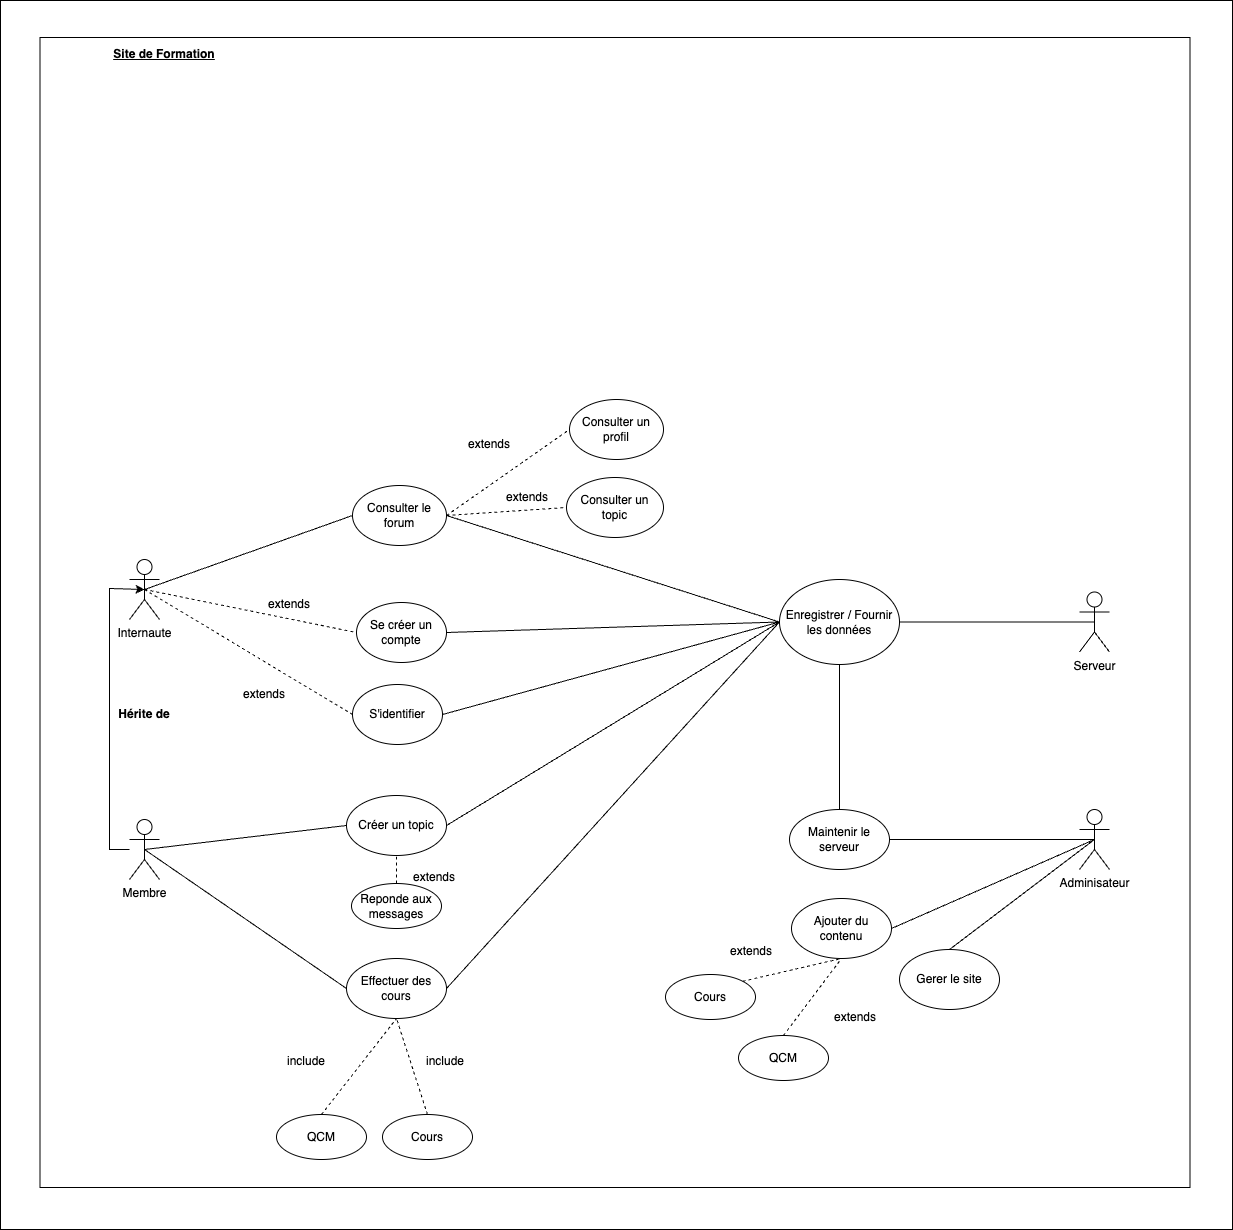

The diagram above was exported from draw.io. Its source (the exported page's mxGraphModel, read from the mxfile embedded in the PNG):
<mxGraphModel dx="2261" dy="1997" grid="0" gridSize="10" guides="1" tooltips="1" connect="1" arrows="1" fold="1" page="1" pageScale="1" pageWidth="827" pageHeight="1169" math="0" shadow="0">
  <root>
    <mxCell id="0" />
    <mxCell id="1" parent="0" />
    <mxCell id="SKlv-H3-f1EEdjjcUcNZ-2" value="" style="rounded=0;whiteSpace=wrap;html=1;" parent="1" vertex="1">
      <mxGeometry x="-619" y="-529" width="1232" height="1229" as="geometry" />
    </mxCell>
    <mxCell id="rhuumTkEu8v5pY9t5Kbu-26" value="" style="whiteSpace=wrap;html=1;aspect=fixed;" parent="1" vertex="1">
      <mxGeometry x="-579.5" y="-492" width="1150" height="1150" as="geometry" />
    </mxCell>
    <mxCell id="RKtbUrTnqs8Mgcey-Vz0-10" style="edgeStyle=orthogonalEdgeStyle;rounded=0;orthogonalLoop=1;jettySize=auto;html=1;entryX=0.5;entryY=0.5;entryDx=0;entryDy=0;entryPerimeter=0;" parent="1" source="RKtbUrTnqs8Mgcey-Vz0-3" target="RKtbUrTnqs8Mgcey-Vz0-6" edge="1">
      <mxGeometry relative="1" as="geometry">
        <Array as="points">
          <mxPoint x="-510" y="320" />
          <mxPoint x="-510" y="59" />
        </Array>
      </mxGeometry>
    </mxCell>
    <mxCell id="RKtbUrTnqs8Mgcey-Vz0-3" value="Membre" style="shape=umlActor;verticalLabelPosition=bottom;verticalAlign=top;html=1;outlineConnect=0;" parent="1" vertex="1">
      <mxGeometry x="-490" y="290" width="30" height="60" as="geometry" />
    </mxCell>
    <mxCell id="RKtbUrTnqs8Mgcey-Vz0-5" value="Consulter le forum" style="ellipse;whiteSpace=wrap;html=1;" parent="1" vertex="1">
      <mxGeometry x="-267" y="-44" width="94" height="60" as="geometry" />
    </mxCell>
    <mxCell id="RKtbUrTnqs8Mgcey-Vz0-6" value="Internaute" style="shape=umlActor;verticalLabelPosition=bottom;verticalAlign=top;html=1;outlineConnect=0;" parent="1" vertex="1">
      <mxGeometry x="-490" y="30" width="30" height="60" as="geometry" />
    </mxCell>
    <mxCell id="RKtbUrTnqs8Mgcey-Vz0-11" value="" style="endArrow=none;html=1;rounded=0;exitX=0.5;exitY=0.5;exitDx=0;exitDy=0;exitPerimeter=0;entryX=0;entryY=0.5;entryDx=0;entryDy=0;" parent="1" source="RKtbUrTnqs8Mgcey-Vz0-6" target="RKtbUrTnqs8Mgcey-Vz0-5" edge="1">
      <mxGeometry width="50" height="50" relative="1" as="geometry">
        <mxPoint x="-390" y="110" as="sourcePoint" />
        <mxPoint x="-340" y="60" as="targetPoint" />
      </mxGeometry>
    </mxCell>
    <mxCell id="RKtbUrTnqs8Mgcey-Vz0-12" value="Effectuer des cours" style="ellipse;whiteSpace=wrap;html=1;" parent="1" vertex="1">
      <mxGeometry x="-273" y="429" width="100" height="60" as="geometry" />
    </mxCell>
    <mxCell id="RKtbUrTnqs8Mgcey-Vz0-13" value="" style="endArrow=none;html=1;rounded=0;exitX=0.5;exitY=0.5;exitDx=0;exitDy=0;exitPerimeter=0;entryX=0;entryY=0.5;entryDx=0;entryDy=0;" parent="1" source="RKtbUrTnqs8Mgcey-Vz0-3" target="RKtbUrTnqs8Mgcey-Vz0-12" edge="1">
      <mxGeometry width="50" height="50" relative="1" as="geometry">
        <mxPoint x="-490" y="290" as="sourcePoint" />
        <mxPoint x="-251" y="250" as="targetPoint" />
      </mxGeometry>
    </mxCell>
    <mxCell id="RKtbUrTnqs8Mgcey-Vz0-14" value="&lt;b&gt;&lt;u&gt;Site de Formation&lt;/u&gt;&lt;/b&gt;" style="text;html=1;strokeColor=none;fillColor=none;align=center;verticalAlign=middle;whiteSpace=wrap;rounded=0;" parent="1" vertex="1">
      <mxGeometry x="-510" y="-490" width="110" height="30" as="geometry" />
    </mxCell>
    <mxCell id="RKtbUrTnqs8Mgcey-Vz0-16" value="Cours" style="ellipse;whiteSpace=wrap;html=1;" parent="1" vertex="1">
      <mxGeometry x="-237" y="585" width="90" height="45" as="geometry" />
    </mxCell>
    <mxCell id="RKtbUrTnqs8Mgcey-Vz0-17" value="Se créer un compte" style="ellipse;whiteSpace=wrap;html=1;" parent="1" vertex="1">
      <mxGeometry x="-263" y="73" width="90" height="60" as="geometry" />
    </mxCell>
    <mxCell id="RKtbUrTnqs8Mgcey-Vz0-22" value="" style="endArrow=none;dashed=1;html=1;rounded=0;exitX=0.5;exitY=0;exitDx=0;exitDy=0;entryX=0.5;entryY=1;entryDx=0;entryDy=0;" parent="1" source="RKtbUrTnqs8Mgcey-Vz0-16" target="RKtbUrTnqs8Mgcey-Vz0-12" edge="1">
      <mxGeometry width="50" height="50" relative="1" as="geometry">
        <mxPoint x="-119" y="452" as="sourcePoint" />
        <mxPoint x="-212" y="412" as="targetPoint" />
      </mxGeometry>
    </mxCell>
    <mxCell id="RKtbUrTnqs8Mgcey-Vz0-23" value="include" style="text;html=1;strokeColor=none;fillColor=none;align=center;verticalAlign=middle;whiteSpace=wrap;rounded=0;" parent="1" vertex="1">
      <mxGeometry x="-204" y="517" width="60" height="30" as="geometry" />
    </mxCell>
    <mxCell id="RKtbUrTnqs8Mgcey-Vz0-24" value="Consulter un topic" style="ellipse;whiteSpace=wrap;html=1;" parent="1" vertex="1">
      <mxGeometry x="-53" y="-52" width="97" height="60" as="geometry" />
    </mxCell>
    <mxCell id="rhuumTkEu8v5pY9t5Kbu-9" value="Consulter un profil" style="ellipse;whiteSpace=wrap;html=1;" parent="1" vertex="1">
      <mxGeometry x="-50" y="-130" width="94" height="60" as="geometry" />
    </mxCell>
    <mxCell id="rhuumTkEu8v5pY9t5Kbu-17" value="" style="endArrow=none;dashed=1;html=1;rounded=0;exitX=1;exitY=0.5;exitDx=0;exitDy=0;entryX=0;entryY=0.5;entryDx=0;entryDy=0;" parent="1" source="RKtbUrTnqs8Mgcey-Vz0-5" target="rhuumTkEu8v5pY9t5Kbu-9" edge="1">
      <mxGeometry width="50" height="50" relative="1" as="geometry">
        <mxPoint x="-117" y="-100" as="sourcePoint" />
        <mxPoint x="-117" y="-175" as="targetPoint" />
      </mxGeometry>
    </mxCell>
    <mxCell id="rhuumTkEu8v5pY9t5Kbu-18" value="" style="endArrow=none;dashed=1;html=1;rounded=0;exitX=1;exitY=0.5;exitDx=0;exitDy=0;entryX=0;entryY=0.5;entryDx=0;entryDy=0;" parent="1" source="RKtbUrTnqs8Mgcey-Vz0-5" target="RKtbUrTnqs8Mgcey-Vz0-24" edge="1">
      <mxGeometry width="50" height="50" relative="1" as="geometry">
        <mxPoint x="-163" as="sourcePoint" />
        <mxPoint x="-76" y="-60" as="targetPoint" />
      </mxGeometry>
    </mxCell>
    <mxCell id="rhuumTkEu8v5pY9t5Kbu-19" value="extends" style="text;html=1;strokeColor=none;fillColor=none;align=center;verticalAlign=middle;whiteSpace=wrap;rounded=0;" parent="1" vertex="1">
      <mxGeometry x="-160" y="-100" width="60" height="30" as="geometry" />
    </mxCell>
    <mxCell id="rhuumTkEu8v5pY9t5Kbu-20" value="extends" style="text;html=1;strokeColor=none;fillColor=none;align=center;verticalAlign=middle;whiteSpace=wrap;rounded=0;" parent="1" vertex="1">
      <mxGeometry x="-122" y="-47" width="60" height="30" as="geometry" />
    </mxCell>
    <mxCell id="rhuumTkEu8v5pY9t5Kbu-22" value="" style="endArrow=none;dashed=1;html=1;rounded=0;exitX=0.5;exitY=0.5;exitDx=0;exitDy=0;entryX=0;entryY=0.5;entryDx=0;entryDy=0;exitPerimeter=0;" parent="1" source="RKtbUrTnqs8Mgcey-Vz0-6" target="RKtbUrTnqs8Mgcey-Vz0-17" edge="1">
      <mxGeometry width="50" height="50" relative="1" as="geometry">
        <mxPoint x="-390" y="120" as="sourcePoint" />
        <mxPoint x="-303" y="60" as="targetPoint" />
      </mxGeometry>
    </mxCell>
    <mxCell id="rhuumTkEu8v5pY9t5Kbu-23" value="extends" style="text;html=1;strokeColor=none;fillColor=none;align=center;verticalAlign=middle;whiteSpace=wrap;rounded=0;" parent="1" vertex="1">
      <mxGeometry x="-360" y="60" width="60" height="30" as="geometry" />
    </mxCell>
    <mxCell id="rhuumTkEu8v5pY9t5Kbu-24" value="Adminisateur" style="shape=umlActor;verticalLabelPosition=bottom;verticalAlign=top;html=1;outlineConnect=0;" parent="1" vertex="1">
      <mxGeometry x="460" y="280" width="30" height="60" as="geometry" />
    </mxCell>
    <mxCell id="vzTZJok4NatcMK9EnDWe-1" value="QCM" style="ellipse;whiteSpace=wrap;html=1;" parent="1" vertex="1">
      <mxGeometry x="-343" y="585" width="90" height="45" as="geometry" />
    </mxCell>
    <mxCell id="vzTZJok4NatcMK9EnDWe-7" value="" style="endArrow=none;dashed=1;html=1;rounded=0;exitX=0.5;exitY=0;exitDx=0;exitDy=0;entryX=0.5;entryY=1;entryDx=0;entryDy=0;" parent="1" source="vzTZJok4NatcMK9EnDWe-1" target="RKtbUrTnqs8Mgcey-Vz0-12" edge="1">
      <mxGeometry width="50" height="50" relative="1" as="geometry">
        <mxPoint x="-93.49999999999818" y="142.5" as="sourcePoint" />
        <mxPoint x="-250" y="380" as="targetPoint" />
      </mxGeometry>
    </mxCell>
    <mxCell id="vzTZJok4NatcMK9EnDWe-8" value="include" style="text;html=1;strokeColor=none;fillColor=none;align=center;verticalAlign=middle;whiteSpace=wrap;rounded=0;" parent="1" vertex="1">
      <mxGeometry x="-343" y="517" width="60" height="30" as="geometry" />
    </mxCell>
    <mxCell id="vzTZJok4NatcMK9EnDWe-17" value="&lt;b&gt;Hérite de&lt;/b&gt;" style="text;html=1;strokeColor=none;fillColor=none;align=center;verticalAlign=middle;whiteSpace=wrap;rounded=0;" parent="1" vertex="1">
      <mxGeometry x="-505" y="170" width="60" height="30" as="geometry" />
    </mxCell>
    <mxCell id="vzTZJok4NatcMK9EnDWe-19" value="S'identifier" style="ellipse;whiteSpace=wrap;html=1;" parent="1" vertex="1">
      <mxGeometry x="-267" y="155" width="90" height="60" as="geometry" />
    </mxCell>
    <mxCell id="vzTZJok4NatcMK9EnDWe-20" value="" style="endArrow=none;dashed=1;html=1;rounded=0;exitX=0.5;exitY=0.5;exitDx=0;exitDy=0;entryX=0;entryY=0.5;entryDx=0;entryDy=0;exitPerimeter=0;" parent="1" source="RKtbUrTnqs8Mgcey-Vz0-6" target="vzTZJok4NatcMK9EnDWe-19" edge="1">
      <mxGeometry width="50" height="50" relative="1" as="geometry">
        <mxPoint x="-465" y="70" as="sourcePoint" />
        <mxPoint x="-260" y="120" as="targetPoint" />
      </mxGeometry>
    </mxCell>
    <mxCell id="vzTZJok4NatcMK9EnDWe-21" value="extends" style="text;html=1;strokeColor=none;fillColor=none;align=center;verticalAlign=middle;whiteSpace=wrap;rounded=0;" parent="1" vertex="1">
      <mxGeometry x="-385" y="150" width="60" height="30" as="geometry" />
    </mxCell>
    <mxCell id="Cdfv3vvp2-D1omWTSLEj-1" value="Maintenir le serveur" style="ellipse;whiteSpace=wrap;html=1;" parent="1" vertex="1">
      <mxGeometry x="170" y="280" width="100" height="60" as="geometry" />
    </mxCell>
    <mxCell id="Cdfv3vvp2-D1omWTSLEj-2" value="" style="endArrow=none;html=1;rounded=0;entryX=0.5;entryY=0.5;entryDx=0;entryDy=0;entryPerimeter=0;exitX=1;exitY=0.5;exitDx=0;exitDy=0;" parent="1" source="Cdfv3vvp2-D1omWTSLEj-1" target="rhuumTkEu8v5pY9t5Kbu-24" edge="1">
      <mxGeometry width="50" height="50" relative="1" as="geometry">
        <mxPoint x="160" y="315" as="sourcePoint" />
        <mxPoint x="371" y="325" as="targetPoint" />
      </mxGeometry>
    </mxCell>
    <mxCell id="_DV_P7K5BAYow2WLJqPi-5" value="Serveur" style="shape=umlActor;verticalLabelPosition=bottom;verticalAlign=top;html=1;outlineConnect=0;" parent="1" vertex="1">
      <mxGeometry x="460" y="62.5" width="30" height="60" as="geometry" />
    </mxCell>
    <mxCell id="_DV_P7K5BAYow2WLJqPi-6" value="" style="endArrow=none;html=1;rounded=0;entryX=0.5;entryY=0.5;entryDx=0;entryDy=0;entryPerimeter=0;exitX=1;exitY=0.5;exitDx=0;exitDy=0;" parent="1" source="_DV_P7K5BAYow2WLJqPi-7" target="_DV_P7K5BAYow2WLJqPi-5" edge="1">
      <mxGeometry width="50" height="50" relative="1" as="geometry">
        <mxPoint x="320" y="205" as="sourcePoint" />
        <mxPoint x="485" y="320" as="targetPoint" />
      </mxGeometry>
    </mxCell>
    <mxCell id="_DV_P7K5BAYow2WLJqPi-7" value="Enregistrer / Fournir les données" style="ellipse;whiteSpace=wrap;html=1;" parent="1" vertex="1">
      <mxGeometry x="160" y="50" width="120" height="85" as="geometry" />
    </mxCell>
    <mxCell id="_DV_P7K5BAYow2WLJqPi-9" value="" style="endArrow=none;html=1;rounded=0;entryX=0.5;entryY=0;entryDx=0;entryDy=0;exitX=0.5;exitY=1;exitDx=0;exitDy=0;" parent="1" source="_DV_P7K5BAYow2WLJqPi-7" target="Cdfv3vvp2-D1omWTSLEj-1" edge="1">
      <mxGeometry width="50" height="50" relative="1" as="geometry">
        <mxPoint x="280" y="210" as="sourcePoint" />
        <mxPoint x="395" y="210" as="targetPoint" />
      </mxGeometry>
    </mxCell>
    <mxCell id="_DV_P7K5BAYow2WLJqPi-10" value="" style="endArrow=none;html=1;rounded=0;entryX=1;entryY=0.5;entryDx=0;entryDy=0;exitX=0;exitY=0.5;exitDx=0;exitDy=0;" parent="1" source="_DV_P7K5BAYow2WLJqPi-7" target="RKtbUrTnqs8Mgcey-Vz0-17" edge="1">
      <mxGeometry width="50" height="50" relative="1" as="geometry">
        <mxPoint x="320" y="85" as="sourcePoint" />
        <mxPoint x="320" y="290" as="targetPoint" />
      </mxGeometry>
    </mxCell>
    <mxCell id="_DV_P7K5BAYow2WLJqPi-11" value="" style="endArrow=none;html=1;rounded=0;entryX=1;entryY=0.5;entryDx=0;entryDy=0;exitX=0;exitY=0.5;exitDx=0;exitDy=0;" parent="1" source="_DV_P7K5BAYow2WLJqPi-7" target="vzTZJok4NatcMK9EnDWe-19" edge="1">
      <mxGeometry width="50" height="50" relative="1" as="geometry">
        <mxPoint x="250.00000000000182" y="42.5" as="sourcePoint" />
        <mxPoint x="-170" y="120" as="targetPoint" />
      </mxGeometry>
    </mxCell>
    <mxCell id="_DV_P7K5BAYow2WLJqPi-12" value="" style="endArrow=none;html=1;rounded=0;entryX=1;entryY=0.5;entryDx=0;entryDy=0;exitX=0;exitY=0.5;exitDx=0;exitDy=0;" parent="1" source="_DV_P7K5BAYow2WLJqPi-7" target="RKtbUrTnqs8Mgcey-Vz0-5" edge="1">
      <mxGeometry width="50" height="50" relative="1" as="geometry">
        <mxPoint x="170.00000000000182" y="102.5" as="sourcePoint" />
        <mxPoint x="-170" y="120" as="targetPoint" />
      </mxGeometry>
    </mxCell>
    <mxCell id="_DV_P7K5BAYow2WLJqPi-13" value="" style="endArrow=none;html=1;rounded=0;entryX=1;entryY=0.5;entryDx=0;entryDy=0;exitX=0;exitY=0.5;exitDx=0;exitDy=0;" parent="1" source="_DV_P7K5BAYow2WLJqPi-7" target="RKtbUrTnqs8Mgcey-Vz0-12" edge="1">
      <mxGeometry width="50" height="50" relative="1" as="geometry">
        <mxPoint x="169" y="122" as="sourcePoint" />
        <mxPoint x="-167" y="195" as="targetPoint" />
      </mxGeometry>
    </mxCell>
    <mxCell id="TRG0lSvoCkgMwqehgTIW-2" value="Ajouter du contenu" style="ellipse;whiteSpace=wrap;html=1;" parent="1" vertex="1">
      <mxGeometry x="172" y="369" width="100" height="60" as="geometry" />
    </mxCell>
    <mxCell id="TRG0lSvoCkgMwqehgTIW-3" value="" style="endArrow=none;html=1;rounded=0;entryX=0.5;entryY=0.5;entryDx=0;entryDy=0;entryPerimeter=0;exitX=1;exitY=0.5;exitDx=0;exitDy=0;" parent="1" source="TRG0lSvoCkgMwqehgTIW-2" target="rhuumTkEu8v5pY9t5Kbu-24" edge="1">
      <mxGeometry width="50" height="50" relative="1" as="geometry">
        <mxPoint x="280" y="320" as="sourcePoint" />
        <mxPoint x="485" y="320" as="targetPoint" />
      </mxGeometry>
    </mxCell>
    <mxCell id="TRG0lSvoCkgMwqehgTIW-4" value="extends" style="text;html=1;strokeColor=none;fillColor=none;align=center;verticalAlign=middle;whiteSpace=wrap;rounded=0;" parent="1" vertex="1">
      <mxGeometry x="206" y="472.5" width="60" height="30" as="geometry" />
    </mxCell>
    <mxCell id="TRG0lSvoCkgMwqehgTIW-5" value="Cours" style="ellipse;whiteSpace=wrap;html=1;" parent="1" vertex="1">
      <mxGeometry x="46" y="445" width="90" height="45" as="geometry" />
    </mxCell>
    <mxCell id="TRG0lSvoCkgMwqehgTIW-6" value="QCM" style="ellipse;whiteSpace=wrap;html=1;" parent="1" vertex="1">
      <mxGeometry x="119" y="506" width="90" height="45" as="geometry" />
    </mxCell>
    <mxCell id="TRG0lSvoCkgMwqehgTIW-7" value="" style="endArrow=none;dashed=1;html=1;rounded=0;exitX=1;exitY=0;exitDx=0;exitDy=0;entryX=0.5;entryY=1;entryDx=0;entryDy=0;" parent="1" source="TRG0lSvoCkgMwqehgTIW-5" target="TRG0lSvoCkgMwqehgTIW-2" edge="1">
      <mxGeometry width="50" height="50" relative="1" as="geometry">
        <mxPoint x="-189" y="475" as="sourcePoint" />
        <mxPoint x="-204" y="370" as="targetPoint" />
      </mxGeometry>
    </mxCell>
    <mxCell id="TRG0lSvoCkgMwqehgTIW-8" value="" style="endArrow=none;dashed=1;html=1;rounded=0;exitX=0.5;exitY=0;exitDx=0;exitDy=0;entryX=0.5;entryY=1;entryDx=0;entryDy=0;" parent="1" source="TRG0lSvoCkgMwqehgTIW-6" target="TRG0lSvoCkgMwqehgTIW-2" edge="1">
      <mxGeometry width="50" height="50" relative="1" as="geometry">
        <mxPoint x="142" y="459" as="sourcePoint" />
        <mxPoint x="182" y="409" as="targetPoint" />
      </mxGeometry>
    </mxCell>
    <mxCell id="TRG0lSvoCkgMwqehgTIW-9" value="extends" style="text;html=1;strokeColor=none;fillColor=none;align=center;verticalAlign=middle;whiteSpace=wrap;rounded=0;" parent="1" vertex="1">
      <mxGeometry x="102" y="407" width="60" height="30" as="geometry" />
    </mxCell>
    <mxCell id="TRG0lSvoCkgMwqehgTIW-11" value="Gerer le site" style="ellipse;whiteSpace=wrap;html=1;" parent="1" vertex="1">
      <mxGeometry x="280" y="420" width="100" height="60" as="geometry" />
    </mxCell>
    <mxCell id="TRG0lSvoCkgMwqehgTIW-12" value="" style="endArrow=none;html=1;rounded=0;entryX=0.5;entryY=0.5;entryDx=0;entryDy=0;entryPerimeter=0;exitX=0.5;exitY=0;exitDx=0;exitDy=0;" parent="1" source="TRG0lSvoCkgMwqehgTIW-11" target="rhuumTkEu8v5pY9t5Kbu-24" edge="1">
      <mxGeometry width="50" height="50" relative="1" as="geometry">
        <mxPoint x="282" y="409" as="sourcePoint" />
        <mxPoint x="485" y="320" as="targetPoint" />
      </mxGeometry>
    </mxCell>
    <mxCell id="TRG0lSvoCkgMwqehgTIW-15" value="Créer un topic" style="ellipse;whiteSpace=wrap;html=1;" parent="1" vertex="1">
      <mxGeometry x="-273" y="266" width="100" height="60" as="geometry" />
    </mxCell>
    <mxCell id="TRG0lSvoCkgMwqehgTIW-16" value="extends" style="text;html=1;strokeColor=none;fillColor=none;align=center;verticalAlign=middle;whiteSpace=wrap;rounded=0;" parent="1" vertex="1">
      <mxGeometry x="-215" y="333" width="60" height="30" as="geometry" />
    </mxCell>
    <mxCell id="TRG0lSvoCkgMwqehgTIW-17" value="" style="endArrow=none;dashed=1;html=1;rounded=0;exitX=0.5;exitY=0;exitDx=0;exitDy=0;entryX=0.5;entryY=1;entryDx=0;entryDy=0;" parent="1" source="TRG0lSvoCkgMwqehgTIW-18" target="TRG0lSvoCkgMwqehgTIW-15" edge="1">
      <mxGeometry width="50" height="50" relative="1" as="geometry">
        <mxPoint x="-73" y="292" as="sourcePoint" />
        <mxPoint x="-15" y="215" as="targetPoint" />
      </mxGeometry>
    </mxCell>
    <mxCell id="TRG0lSvoCkgMwqehgTIW-18" value="Reponde aux messages" style="ellipse;whiteSpace=wrap;html=1;" parent="1" vertex="1">
      <mxGeometry x="-268" y="354" width="90" height="45" as="geometry" />
    </mxCell>
    <mxCell id="TRG0lSvoCkgMwqehgTIW-19" value="" style="endArrow=none;html=1;rounded=0;exitX=0.5;exitY=0.5;exitDx=0;exitDy=0;exitPerimeter=0;entryX=0;entryY=0.5;entryDx=0;entryDy=0;" parent="1" source="RKtbUrTnqs8Mgcey-Vz0-3" target="TRG0lSvoCkgMwqehgTIW-15" edge="1">
      <mxGeometry width="50" height="50" relative="1" as="geometry">
        <mxPoint x="-465" y="330" as="sourcePoint" />
        <mxPoint x="-272" y="467" as="targetPoint" />
      </mxGeometry>
    </mxCell>
    <mxCell id="TRG0lSvoCkgMwqehgTIW-20" style="edgeStyle=orthogonalEdgeStyle;rounded=0;orthogonalLoop=1;jettySize=auto;html=1;exitX=0.5;exitY=1;exitDx=0;exitDy=0;" parent="1" source="TRG0lSvoCkgMwqehgTIW-15" target="TRG0lSvoCkgMwqehgTIW-15" edge="1">
      <mxGeometry relative="1" as="geometry" />
    </mxCell>
    <mxCell id="TRG0lSvoCkgMwqehgTIW-21" value="" style="endArrow=none;html=1;rounded=0;entryX=1;entryY=0.5;entryDx=0;entryDy=0;exitX=0;exitY=0.5;exitDx=0;exitDy=0;" parent="1" source="_DV_P7K5BAYow2WLJqPi-7" target="TRG0lSvoCkgMwqehgTIW-15" edge="1">
      <mxGeometry width="50" height="50" relative="1" as="geometry">
        <mxPoint x="187" y="132" as="sourcePoint" />
        <mxPoint x="-172" y="467" as="targetPoint" />
      </mxGeometry>
    </mxCell>
  </root>
</mxGraphModel>